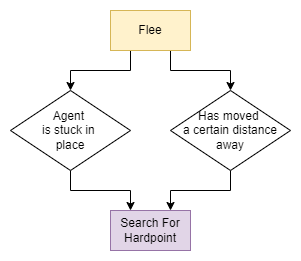

The diagram above was exported from draw.io. Its source (the exported page's mxGraphModel, read from the mxfile embedded in the PNG):
<mxGraphModel dx="868" dy="553" grid="1" gridSize="10" guides="1" tooltips="1" connect="1" arrows="1" fold="1" page="1" pageScale="1" pageWidth="850" pageHeight="1100" math="0" shadow="0">
  <root>
    <mxCell id="0" />
    <mxCell id="1" parent="0" />
    <mxCell id="1S-mXilgyUshWsM7QNwr-7" style="edgeStyle=orthogonalEdgeStyle;rounded=0;orthogonalLoop=1;jettySize=auto;html=1;exitX=0.25;exitY=1;exitDx=0;exitDy=0;" parent="1" source="q6Ot---wC6OhV9eQHHfL-3" target="1S-mXilgyUshWsM7QNwr-3" edge="1">
      <mxGeometry relative="1" as="geometry" />
    </mxCell>
    <mxCell id="1S-mXilgyUshWsM7QNwr-8" style="edgeStyle=orthogonalEdgeStyle;rounded=0;orthogonalLoop=1;jettySize=auto;html=1;exitX=0.75;exitY=1;exitDx=0;exitDy=0;" parent="1" source="q6Ot---wC6OhV9eQHHfL-3" target="1S-mXilgyUshWsM7QNwr-4" edge="1">
      <mxGeometry relative="1" as="geometry" />
    </mxCell>
    <mxCell id="q6Ot---wC6OhV9eQHHfL-3" value="Flee" style="rounded=0;whiteSpace=wrap;html=1;fillColor=#fff2cc;strokeColor=#d6b656;" parent="1" vertex="1">
      <mxGeometry x="260" y="120" width="80" height="40" as="geometry" />
    </mxCell>
    <mxCell id="1S-mXilgyUshWsM7QNwr-1" value="Search For Hardpoint" style="rounded=0;whiteSpace=wrap;html=1;fillColor=#e1d5e7;strokeColor=#9673a6;" parent="1" vertex="1">
      <mxGeometry x="260" y="320" width="80" height="40" as="geometry" />
    </mxCell>
    <mxCell id="1S-mXilgyUshWsM7QNwr-6" style="edgeStyle=orthogonalEdgeStyle;rounded=0;orthogonalLoop=1;jettySize=auto;html=1;exitX=0.5;exitY=1;exitDx=0;exitDy=0;entryX=0.25;entryY=0;entryDx=0;entryDy=0;" parent="1" source="1S-mXilgyUshWsM7QNwr-3" target="1S-mXilgyUshWsM7QNwr-1" edge="1">
      <mxGeometry relative="1" as="geometry" />
    </mxCell>
    <mxCell id="1S-mXilgyUshWsM7QNwr-3" value="Agent &lt;br&gt;is stuck in &lt;br&gt;place" style="rhombus;whiteSpace=wrap;html=1;rounded=0;" parent="1" vertex="1">
      <mxGeometry x="160" y="200" width="120" height="80" as="geometry" />
    </mxCell>
    <mxCell id="1S-mXilgyUshWsM7QNwr-5" style="edgeStyle=orthogonalEdgeStyle;rounded=0;orthogonalLoop=1;jettySize=auto;html=1;exitX=0.5;exitY=1;exitDx=0;exitDy=0;entryX=0.75;entryY=0;entryDx=0;entryDy=0;" parent="1" source="1S-mXilgyUshWsM7QNwr-4" target="1S-mXilgyUshWsM7QNwr-1" edge="1">
      <mxGeometry relative="1" as="geometry" />
    </mxCell>
    <mxCell id="1S-mXilgyUshWsM7QNwr-4" value="Has moved &lt;br&gt;a certain distance away" style="rhombus;whiteSpace=wrap;html=1;rounded=0;" parent="1" vertex="1">
      <mxGeometry x="320" y="200" width="120" height="80" as="geometry" />
    </mxCell>
  </root>
</mxGraphModel>